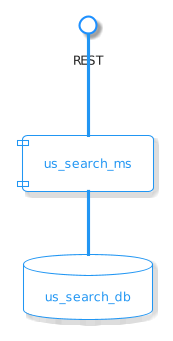

The diagram above was rendered by PlantUML. Its source (embedded in the PNG):
@startuml
!theme materia-outline
skinparam componentStyle uml1
skinparam linetype polyline

skinparam interfaceBackgroundColor #white
skinparam interfaceBorderColor #DodgerBlue
skinparam interfaceBorderThickness 2

skinparam arrowLollipopColor #White

component us_search_ms as a
database us_search_db as b
interface REST

a -d- b
a -u- REST
@enduml